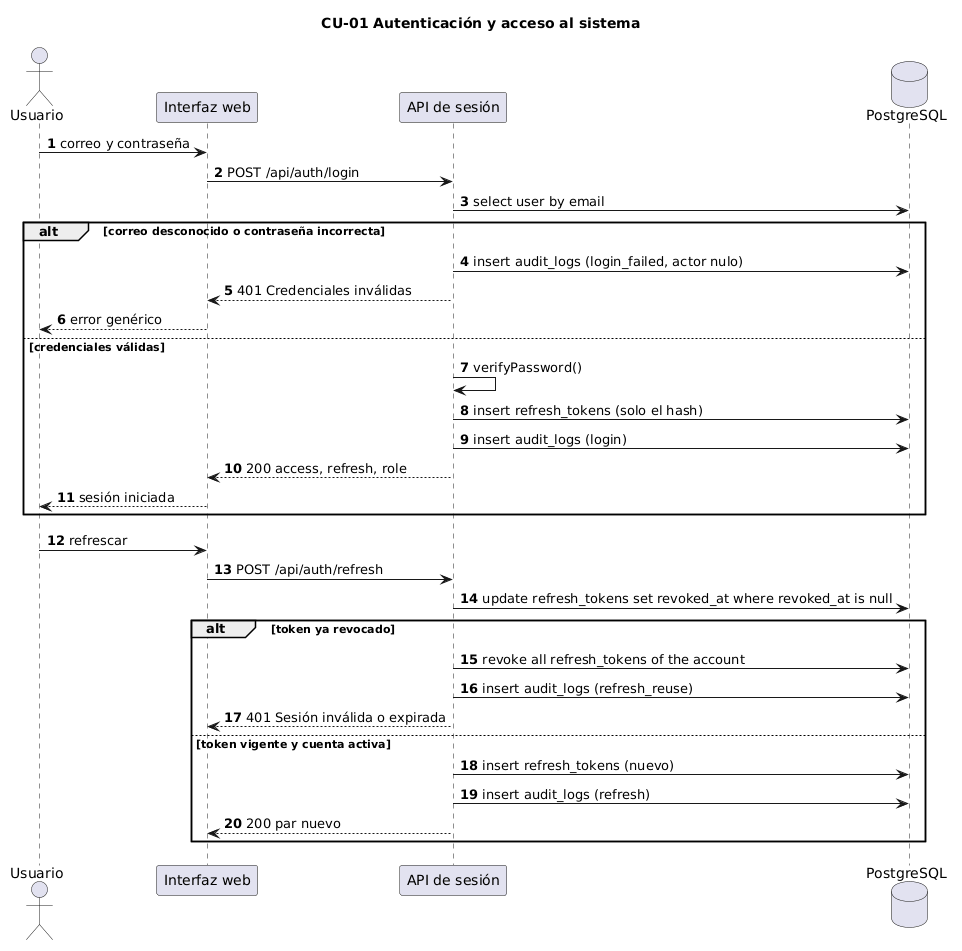

The diagram above was rendered by PlantUML. Its source (embedded in the PNG):
@startuml
title CU-01 Autenticación y acceso al sistema
autonumber

actor "Usuario" as u
participant "Interfaz web" as ui
participant "API de sesión" as api
database "PostgreSQL" as pg

u -> ui : correo y contraseña
ui -> api : POST /api/auth/login
api -> pg : select user by email
alt correo desconocido o contraseña incorrecta
  api -> pg : insert audit_logs (login_failed, actor nulo)
  api --> ui : 401 Credenciales inválidas
  ui --> u : error genérico
else credenciales válidas
  api -> api : verifyPassword()
  api -> pg : insert refresh_tokens (solo el hash)
  api -> pg : insert audit_logs (login)
  api --> ui : 200 access, refresh, role
  ui --> u : sesión iniciada
end

u -> ui : refrescar
ui -> api : POST /api/auth/refresh
api -> pg : update refresh_tokens set revoked_at where revoked_at is null
alt token ya revocado
  api -> pg : revoke all refresh_tokens of the account
  api -> pg : insert audit_logs (refresh_reuse)
  api --> ui : 401 Sesión inválida o expirada
else token vigente y cuenta activa
  api -> pg : insert refresh_tokens (nuevo)
  api -> pg : insert audit_logs (refresh)
  api --> ui : 200 par nuevo
end
@enduml